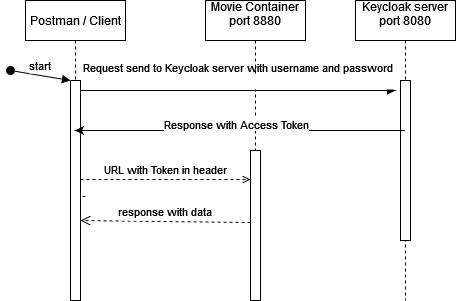

The diagram above was exported from draw.io. Its source (the exported page's mxGraphModel, read from the mxfile embedded in the PNG):
<mxGraphModel dx="559" dy="440" grid="1" gridSize="10" guides="1" tooltips="1" connect="1" arrows="1" fold="1" page="1" pageScale="1" pageWidth="850" pageHeight="1100" math="0" shadow="0">
  <root>
    <mxCell id="0" />
    <mxCell id="1" parent="0" />
    <mxCell id="3nuBFxr9cyL0pnOWT2aG-1" value="Postman / Client" style="shape=umlLifeline;perimeter=lifelinePerimeter;container=1;collapsible=0;recursiveResize=0;rounded=0;shadow=0;strokeWidth=1;" parent="1" vertex="1">
      <mxGeometry x="60" y="80" width="100" height="300" as="geometry" />
    </mxCell>
    <mxCell id="3nuBFxr9cyL0pnOWT2aG-3" value="start" style="verticalAlign=bottom;startArrow=oval;endArrow=block;startSize=8;shadow=0;strokeWidth=1;" parent="3nuBFxr9cyL0pnOWT2aG-1" target="3nuBFxr9cyL0pnOWT2aG-2" edge="1">
      <mxGeometry relative="1" as="geometry">
        <mxPoint x="-15" y="70" as="sourcePoint" />
      </mxGeometry>
    </mxCell>
    <mxCell id="3nuBFxr9cyL0pnOWT2aG-5" value="Movie Container&#10;port 8880&#10;" style="shape=umlLifeline;perimeter=lifelinePerimeter;container=1;collapsible=0;recursiveResize=0;rounded=0;shadow=0;strokeWidth=1;" parent="1" vertex="1">
      <mxGeometry x="240" y="80" width="100" height="300" as="geometry" />
    </mxCell>
    <mxCell id="3nuBFxr9cyL0pnOWT2aG-6" value="" style="points=[];perimeter=orthogonalPerimeter;rounded=0;shadow=0;strokeWidth=1;" parent="3nuBFxr9cyL0pnOWT2aG-5" vertex="1">
      <mxGeometry x="45" y="150" width="10" height="150" as="geometry" />
    </mxCell>
    <mxCell id="3nuBFxr9cyL0pnOWT2aG-7" value="response with data " style="verticalAlign=bottom;endArrow=open;dashed=1;endSize=8;exitX=0;exitY=0.95;shadow=0;strokeWidth=1;" parent="1" edge="1">
      <mxGeometry relative="1" as="geometry">
        <mxPoint x="115" y="300" as="targetPoint" />
        <mxPoint x="285" y="301.9999999999998" as="sourcePoint" />
      </mxGeometry>
    </mxCell>
    <mxCell id="3nuBFxr9cyL0pnOWT2aG-8" value="Request send to Keycloak server with username and password&#10;" style="verticalAlign=bottom;endArrow=block;entryX=0.4;entryY=0.3;shadow=0;strokeWidth=1;entryDx=0;entryDy=0;entryPerimeter=0;" parent="1" source="3nuBFxr9cyL0pnOWT2aG-2" target="-Sme02ThKJ1u6v8ZnHbs-1" edge="1">
      <mxGeometry relative="1" as="geometry">
        <mxPoint x="275" y="160" as="sourcePoint" />
      </mxGeometry>
    </mxCell>
    <mxCell id="3nuBFxr9cyL0pnOWT2aG-10" value="URL with Token in header" style="verticalAlign=bottom;endArrow=open;dashed=1;exitX=1;exitY=0.95;shadow=0;strokeWidth=1;startArrow=none;" parent="1" edge="1">
      <mxGeometry relative="1" as="geometry">
        <mxPoint x="285" y="259" as="targetPoint" />
        <mxPoint x="115" y="258.9999999999999" as="sourcePoint" />
        <Array as="points">
          <mxPoint x="190" y="259" />
        </Array>
      </mxGeometry>
    </mxCell>
    <mxCell id="-Sme02ThKJ1u6v8ZnHbs-1" value="Keycloak server&#10;port 8080&#10;" style="shape=umlLifeline;perimeter=lifelinePerimeter;container=1;collapsible=0;recursiveResize=0;rounded=0;shadow=0;strokeWidth=1;" vertex="1" parent="1">
      <mxGeometry x="390" y="80" width="100" height="300" as="geometry" />
    </mxCell>
    <mxCell id="-Sme02ThKJ1u6v8ZnHbs-2" value="" style="points=[];perimeter=orthogonalPerimeter;rounded=0;shadow=0;strokeWidth=1;" vertex="1" parent="-Sme02ThKJ1u6v8ZnHbs-1">
      <mxGeometry x="45" y="80" width="10" height="160" as="geometry" />
    </mxCell>
    <mxCell id="3nuBFxr9cyL0pnOWT2aG-2" value="" style="points=[];perimeter=orthogonalPerimeter;rounded=0;shadow=0;strokeWidth=1;" parent="1" vertex="1">
      <mxGeometry x="105" y="160" width="10" height="220" as="geometry" />
    </mxCell>
    <mxCell id="-Sme02ThKJ1u6v8ZnHbs-3" value="" style="verticalAlign=bottom;endArrow=none;dashed=1;endSize=8;exitX=1;exitY=0.95;shadow=0;strokeWidth=1;" edge="1" parent="1" target="3nuBFxr9cyL0pnOWT2aG-2">
      <mxGeometry relative="1" as="geometry">
        <mxPoint x="285" y="276" as="targetPoint" />
        <mxPoint x="120" y="276" as="sourcePoint" />
      </mxGeometry>
    </mxCell>
    <mxCell id="-Sme02ThKJ1u6v8ZnHbs-4" value="" style="endArrow=classic;html=1;rounded=0;" edge="1" parent="1" source="-Sme02ThKJ1u6v8ZnHbs-1" target="3nuBFxr9cyL0pnOWT2aG-1">
      <mxGeometry width="50" height="50" relative="1" as="geometry">
        <mxPoint x="260" y="250" as="sourcePoint" />
        <mxPoint x="310" y="200" as="targetPoint" />
        <Array as="points">
          <mxPoint x="320" y="210" />
        </Array>
      </mxGeometry>
    </mxCell>
    <mxCell id="-Sme02ThKJ1u6v8ZnHbs-5" value="&lt;div&gt;Response with Access Token&lt;/div&gt;" style="edgeLabel;html=1;align=center;verticalAlign=middle;resizable=0;points=[];" vertex="1" connectable="0" parent="-Sme02ThKJ1u6v8ZnHbs-4">
      <mxGeometry x="0.0273" y="-7" relative="1" as="geometry">
        <mxPoint x="1" as="offset" />
      </mxGeometry>
    </mxCell>
  </root>
</mxGraphModel>